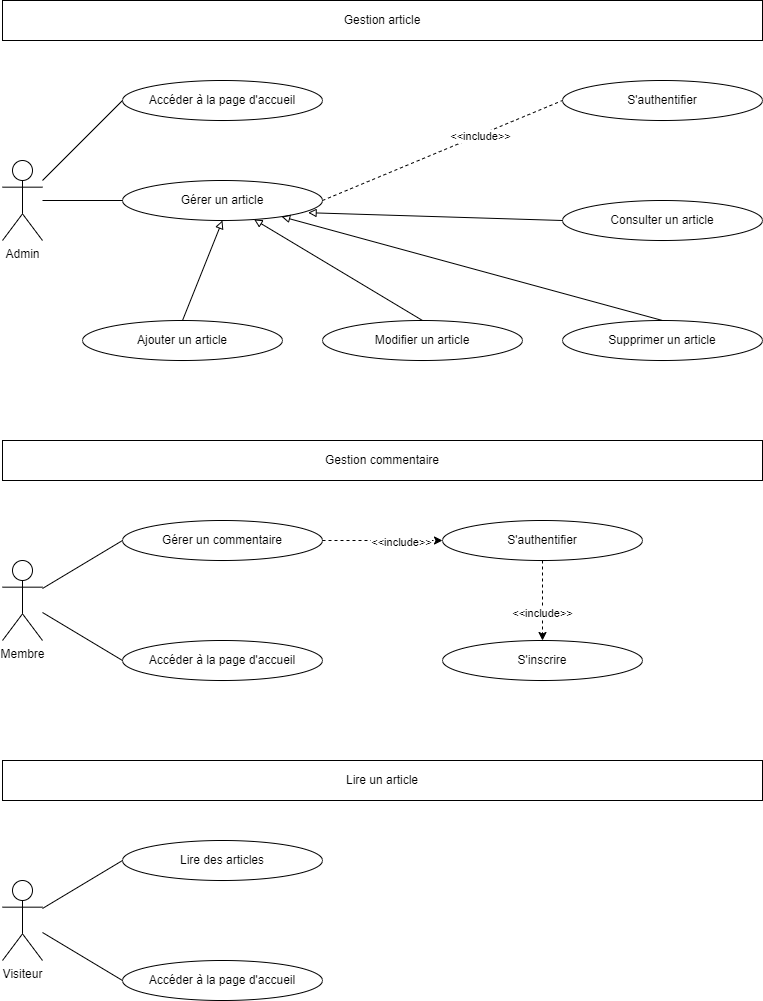

The diagram above was exported from draw.io. Its source (the exported page's mxGraphModel, read from the mxfile embedded in the PNG):
<mxGraphModel dx="1038" dy="547" grid="1" gridSize="10" guides="1" tooltips="1" connect="1" arrows="1" fold="1" page="1" pageScale="1" pageWidth="827" pageHeight="1169" math="0" shadow="0">
  <root>
    <mxCell id="0" />
    <mxCell id="1" parent="0" />
    <mxCell id="STwZqisbq-fnurMKa--c-1" value="S'authentifier" style="ellipse;whiteSpace=wrap;html=1;" parent="1" vertex="1">
      <mxGeometry x="640" y="80" width="200" height="40" as="geometry" />
    </mxCell>
    <mxCell id="STwZqisbq-fnurMKa--c-2" value="Admin" style="shape=umlActor;verticalLabelPosition=bottom;verticalAlign=top;html=1;outlineConnect=0;" parent="1" vertex="1">
      <mxGeometry x="80" y="160" width="40" height="80" as="geometry" />
    </mxCell>
    <mxCell id="STwZqisbq-fnurMKa--c-4" value="Gérer un article" style="ellipse;whiteSpace=wrap;html=1;" parent="1" vertex="1">
      <mxGeometry x="200" y="180" width="200" height="40" as="geometry" />
    </mxCell>
    <mxCell id="STwZqisbq-fnurMKa--c-6" value="Membre" style="shape=umlActor;verticalLabelPosition=bottom;verticalAlign=top;html=1;outlineConnect=0;" parent="1" vertex="1">
      <mxGeometry x="80" y="560" width="40" height="80" as="geometry" />
    </mxCell>
    <mxCell id="STwZqisbq-fnurMKa--c-7" value="S'authentifier" style="ellipse;whiteSpace=wrap;html=1;" parent="1" vertex="1">
      <mxGeometry x="520" y="520" width="200" height="40" as="geometry" />
    </mxCell>
    <mxCell id="STwZqisbq-fnurMKa--c-8" value="Gérer un commentaire" style="ellipse;whiteSpace=wrap;html=1;" parent="1" vertex="1">
      <mxGeometry x="200" y="520" width="200" height="40" as="geometry" />
    </mxCell>
    <mxCell id="STwZqisbq-fnurMKa--c-14" value="Visiteur" style="shape=umlActor;verticalLabelPosition=bottom;verticalAlign=top;html=1;outlineConnect=0;" parent="1" vertex="1">
      <mxGeometry x="80" y="880" width="40" height="80" as="geometry" />
    </mxCell>
    <mxCell id="STwZqisbq-fnurMKa--c-17" value="Lire des articles" style="ellipse;whiteSpace=wrap;html=1;" parent="1" vertex="1">
      <mxGeometry x="200" y="840" width="200" height="40" as="geometry" />
    </mxCell>
    <mxCell id="STwZqisbq-fnurMKa--c-19" value="" style="endArrow=none;html=1;rounded=0;exitX=0;exitY=0.5;exitDx=0;exitDy=0;" parent="1" source="STwZqisbq-fnurMKa--c-17" target="STwZqisbq-fnurMKa--c-14" edge="1">
      <mxGeometry width="50" height="50" relative="1" as="geometry">
        <mxPoint x="170" y="930" as="sourcePoint" />
        <mxPoint x="130" y="923.3333333333333" as="targetPoint" />
      </mxGeometry>
    </mxCell>
    <mxCell id="STwZqisbq-fnurMKa--c-22" value="Accéder à la page d'accueil" style="ellipse;whiteSpace=wrap;html=1;" parent="1" vertex="1">
      <mxGeometry x="200" y="960" width="200" height="40" as="geometry" />
    </mxCell>
    <mxCell id="STwZqisbq-fnurMKa--c-23" value="" style="endArrow=none;html=1;rounded=0;exitX=0;exitY=0.5;exitDx=0;exitDy=0;" parent="1" source="STwZqisbq-fnurMKa--c-22" target="STwZqisbq-fnurMKa--c-14" edge="1">
      <mxGeometry width="50" height="50" relative="1" as="geometry">
        <mxPoint x="390" y="920" as="sourcePoint" />
        <mxPoint x="440" y="870" as="targetPoint" />
      </mxGeometry>
    </mxCell>
    <mxCell id="STwZqisbq-fnurMKa--c-24" value="Accéder à la page d'accueil" style="ellipse;whiteSpace=wrap;html=1;" parent="1" vertex="1">
      <mxGeometry x="200" y="640" width="200" height="40" as="geometry" />
    </mxCell>
    <mxCell id="STwZqisbq-fnurMKa--c-25" value="" style="endArrow=none;html=1;rounded=0;entryX=0;entryY=0.5;entryDx=0;entryDy=0;" parent="1" source="STwZqisbq-fnurMKa--c-6" target="STwZqisbq-fnurMKa--c-8" edge="1">
      <mxGeometry width="50" height="50" relative="1" as="geometry">
        <mxPoint x="390" y="780" as="sourcePoint" />
        <mxPoint x="440" y="730" as="targetPoint" />
      </mxGeometry>
    </mxCell>
    <mxCell id="STwZqisbq-fnurMKa--c-27" value="" style="endArrow=none;html=1;rounded=0;entryX=0;entryY=0.5;entryDx=0;entryDy=0;" parent="1" source="STwZqisbq-fnurMKa--c-6" target="STwZqisbq-fnurMKa--c-24" edge="1">
      <mxGeometry width="50" height="50" relative="1" as="geometry">
        <mxPoint x="140" y="613.3333333333333" as="sourcePoint" />
        <mxPoint x="180" y="600" as="targetPoint" />
      </mxGeometry>
    </mxCell>
    <mxCell id="STwZqisbq-fnurMKa--c-32" value="Accéder à la page d'accueil" style="ellipse;whiteSpace=wrap;html=1;" parent="1" vertex="1">
      <mxGeometry x="200" y="80" width="200" height="40" as="geometry" />
    </mxCell>
    <mxCell id="STwZqisbq-fnurMKa--c-35" value="" style="endArrow=none;html=1;rounded=0;entryX=0;entryY=0.5;entryDx=0;entryDy=0;" parent="1" source="STwZqisbq-fnurMKa--c-2" target="STwZqisbq-fnurMKa--c-4" edge="1">
      <mxGeometry width="50" height="50" relative="1" as="geometry">
        <mxPoint x="430" y="440" as="sourcePoint" />
        <mxPoint x="480" y="390" as="targetPoint" />
      </mxGeometry>
    </mxCell>
    <mxCell id="STwZqisbq-fnurMKa--c-36" value="" style="endArrow=none;html=1;rounded=0;entryX=0;entryY=0.5;entryDx=0;entryDy=0;" parent="1" source="STwZqisbq-fnurMKa--c-2" target="STwZqisbq-fnurMKa--c-32" edge="1">
      <mxGeometry width="50" height="50" relative="1" as="geometry">
        <mxPoint x="440" y="450" as="sourcePoint" />
        <mxPoint x="490" y="400" as="targetPoint" />
      </mxGeometry>
    </mxCell>
    <mxCell id="STwZqisbq-fnurMKa--c-38" value="" style="endArrow=none;html=1;rounded=0;entryX=0;entryY=0.5;entryDx=0;entryDy=0;exitX=1;exitY=0.5;exitDx=0;exitDy=0;dashed=1;" parent="1" source="STwZqisbq-fnurMKa--c-4" target="STwZqisbq-fnurMKa--c-1" edge="1">
      <mxGeometry width="50" height="50" relative="1" as="geometry">
        <mxPoint x="460" y="470" as="sourcePoint" />
        <mxPoint x="510" y="420" as="targetPoint" />
      </mxGeometry>
    </mxCell>
    <mxCell id="STwZqisbq-fnurMKa--c-40" value="&amp;lt;&amp;lt;include&amp;gt;&amp;gt;" style="edgeLabel;html=1;align=center;verticalAlign=middle;resizable=0;points=[];" parent="STwZqisbq-fnurMKa--c-38" connectable="0" vertex="1">
      <mxGeometry x="0.31" y="-1" relative="1" as="geometry">
        <mxPoint as="offset" />
      </mxGeometry>
    </mxCell>
    <mxCell id="uedzRb8NdzSh-OK-nnLz-1" value="Ajouter un article" style="ellipse;whiteSpace=wrap;html=1;" parent="1" vertex="1">
      <mxGeometry x="160" y="320" width="200" height="40" as="geometry" />
    </mxCell>
    <mxCell id="uedzRb8NdzSh-OK-nnLz-3" value="" style="endArrow=block;html=1;rounded=0;endFill=0;exitX=0.5;exitY=0;exitDx=0;exitDy=0;entryX=0.5;entryY=1;entryDx=0;entryDy=0;" parent="1" source="uedzRb8NdzSh-OK-nnLz-1" target="STwZqisbq-fnurMKa--c-4" edge="1">
      <mxGeometry width="50" height="50" relative="1" as="geometry">
        <mxPoint x="190" y="400" as="sourcePoint" />
        <mxPoint x="240" y="350" as="targetPoint" />
      </mxGeometry>
    </mxCell>
    <mxCell id="uedzRb8NdzSh-OK-nnLz-4" value="Modifier un article" style="ellipse;whiteSpace=wrap;html=1;" parent="1" vertex="1">
      <mxGeometry x="400" y="320" width="200" height="40" as="geometry" />
    </mxCell>
    <mxCell id="uedzRb8NdzSh-OK-nnLz-5" value="Supprimer un article" style="ellipse;whiteSpace=wrap;html=1;" parent="1" vertex="1">
      <mxGeometry x="640" y="320" width="200" height="40" as="geometry" />
    </mxCell>
    <mxCell id="uedzRb8NdzSh-OK-nnLz-6" value="" style="endArrow=block;html=1;rounded=0;endFill=0;exitX=0.5;exitY=0;exitDx=0;exitDy=0;" parent="1" source="uedzRb8NdzSh-OK-nnLz-4" target="STwZqisbq-fnurMKa--c-4" edge="1">
      <mxGeometry width="50" height="50" relative="1" as="geometry">
        <mxPoint x="200" y="360" as="sourcePoint" />
        <mxPoint x="280" y="260" as="targetPoint" />
      </mxGeometry>
    </mxCell>
    <mxCell id="uedzRb8NdzSh-OK-nnLz-7" value="" style="endArrow=block;html=1;rounded=0;endFill=0;exitX=0.5;exitY=0;exitDx=0;exitDy=0;" parent="1" source="uedzRb8NdzSh-OK-nnLz-5" target="STwZqisbq-fnurMKa--c-4" edge="1">
      <mxGeometry width="50" height="50" relative="1" as="geometry">
        <mxPoint x="210" y="370" as="sourcePoint" />
        <mxPoint x="290" y="270" as="targetPoint" />
      </mxGeometry>
    </mxCell>
    <mxCell id="uedzRb8NdzSh-OK-nnLz-8" value="Consulter un article" style="ellipse;whiteSpace=wrap;html=1;" parent="1" vertex="1">
      <mxGeometry x="640" y="200" width="200" height="40" as="geometry" />
    </mxCell>
    <mxCell id="uedzRb8NdzSh-OK-nnLz-9" value="" style="endArrow=block;html=1;rounded=0;endFill=0;exitX=0;exitY=0.5;exitDx=0;exitDy=0;entryX=0.928;entryY=0.805;entryDx=0;entryDy=0;entryPerimeter=0;" parent="1" source="uedzRb8NdzSh-OK-nnLz-8" target="STwZqisbq-fnurMKa--c-4" edge="1">
      <mxGeometry width="50" height="50" relative="1" as="geometry">
        <mxPoint x="640" y="360" as="sourcePoint" />
        <mxPoint x="331.4495755427522" y="257.1498585142507" as="targetPoint" />
      </mxGeometry>
    </mxCell>
    <mxCell id="uedzRb8NdzSh-OK-nnLz-15" value="" style="endArrow=classic;html=1;rounded=0;dashed=1;exitX=1;exitY=0.5;exitDx=0;exitDy=0;entryX=0;entryY=0.5;entryDx=0;entryDy=0;" parent="1" source="STwZqisbq-fnurMKa--c-8" target="STwZqisbq-fnurMKa--c-7" edge="1">
      <mxGeometry width="50" height="50" relative="1" as="geometry">
        <mxPoint x="390" y="740" as="sourcePoint" />
        <mxPoint x="440" y="690" as="targetPoint" />
      </mxGeometry>
    </mxCell>
    <mxCell id="uedzRb8NdzSh-OK-nnLz-16" value="&amp;lt;&amp;lt;include&amp;gt;&amp;gt;" style="edgeLabel;html=1;align=center;verticalAlign=middle;resizable=0;points=[];" parent="uedzRb8NdzSh-OK-nnLz-15" connectable="0" vertex="1">
      <mxGeometry x="0.3032" y="-1" relative="1" as="geometry">
        <mxPoint as="offset" />
      </mxGeometry>
    </mxCell>
    <mxCell id="uedzRb8NdzSh-OK-nnLz-19" value="S'inscrire" style="ellipse;whiteSpace=wrap;html=1;" parent="1" vertex="1">
      <mxGeometry x="520" y="640" width="200" height="40" as="geometry" />
    </mxCell>
    <mxCell id="uedzRb8NdzSh-OK-nnLz-23" value="" style="endArrow=classic;html=1;rounded=0;dashed=1;exitX=0.5;exitY=1;exitDx=0;exitDy=0;entryX=0.5;entryY=0;entryDx=0;entryDy=0;" parent="1" source="STwZqisbq-fnurMKa--c-7" target="uedzRb8NdzSh-OK-nnLz-19" edge="1">
      <mxGeometry width="50" height="50" relative="1" as="geometry">
        <mxPoint x="380" y="550" as="sourcePoint" />
        <mxPoint x="500" y="550" as="targetPoint" />
      </mxGeometry>
    </mxCell>
    <mxCell id="uedzRb8NdzSh-OK-nnLz-24" value="&amp;lt;&amp;lt;include&amp;gt;&amp;gt;" style="edgeLabel;html=1;align=center;verticalAlign=middle;resizable=0;points=[];" parent="uedzRb8NdzSh-OK-nnLz-23" connectable="0" vertex="1">
      <mxGeometry x="0.3032" y="-1" relative="1" as="geometry">
        <mxPoint as="offset" />
      </mxGeometry>
    </mxCell>
    <mxCell id="uLLcJZ0j10WpkSKyNyT--1" value="Gestion article" style="rounded=0;whiteSpace=wrap;html=1;" parent="1" vertex="1">
      <mxGeometry x="80" width="760" height="40" as="geometry" />
    </mxCell>
    <mxCell id="uLLcJZ0j10WpkSKyNyT--2" value="Gestion commentaire" style="rounded=0;whiteSpace=wrap;html=1;" parent="1" vertex="1">
      <mxGeometry x="80" y="440" width="760" height="40" as="geometry" />
    </mxCell>
    <mxCell id="uLLcJZ0j10WpkSKyNyT--3" value="Lire un article" style="rounded=0;whiteSpace=wrap;html=1;" parent="1" vertex="1">
      <mxGeometry x="80" y="760" width="760" height="40" as="geometry" />
    </mxCell>
  </root>
</mxGraphModel>